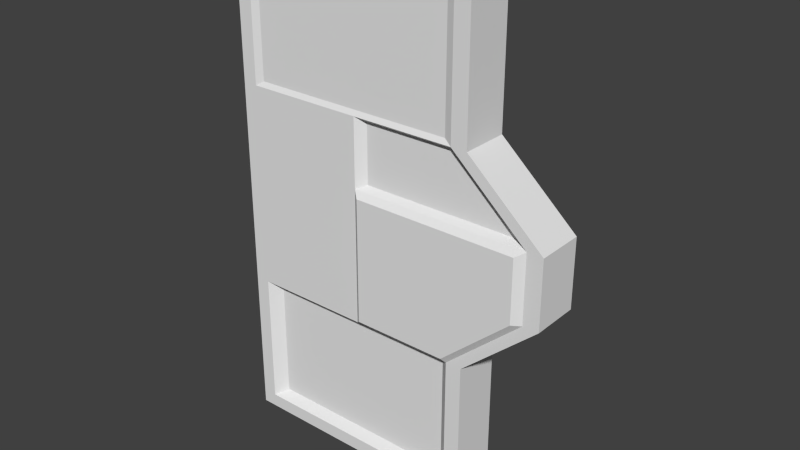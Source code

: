 # Source: T_r_4x4.blend  (saved by Blender 2.74.0; exported with 4.5.12 LTS)
import bpy
from mathutils import Matrix  # noqa: F401  (used for matrix-valued properties, if any)

bpy.ops.wm.read_factory_settings(use_empty=True)
scene = bpy.context.scene
scene.name = 'Scene'

# ---- collections
col_collection_1 = bpy.data.collections.new('Collection 1'); scene.collection.children.link(col_collection_1)

# ---- world
world_world = bpy.data.worlds.new('World'); scene.world = world_world
world_world.color = (0.05088, 0.05088, 0.05088)
world_world.use_sun_shadow = False
world_world.sun_shadow_jitter_overblur = 0.0
world_world.cycles.sampling_method = 'MANUAL'
world_world.cycles.sample_map_resolution = 256

# ---- meshes
me_plane_001 = bpy.data.meshes.new('Plane.001')
me_plane_001.from_pydata([(1.233, 0.448, -0.1725), (0.74, 0.448, -0.1725), (0.2472, -0.1048, -0.1725), (-0.2457, -0.1048, -0.1725), (-0.7386, 0.448, -0.1725), (-1.231, 0.448, -0.1725), (1.726, 0.448, -0.1725), (-1.724, 0.448, -0.1725), (-1.724, 0.3328, -0.1725), (-1.231, 0.3328, -0.1725), (-0.7386, 0.3328, -0.1725), (-0.2457, -0.22, -0.1725), (1.233, 2.052, -0.1725), (0.74, 2.052, -0.1725), (0.2472, 2.052, -0.1725), (-0.2457, 2.052, -0.1725), (-0.7386, 2.052, -0.1725), (-1.231, 2.052, -0.1725), (1.726, 2.052, -0.1725), (-1.724, 2.052, -0.1725), (-1.231, 0.5052, -0.153), (-1.689, 0.5052, -0.153), (-0.7737, 0.5052, -0.153), (-1.231, 1.995, -0.153), (-1.689, 1.995, -0.153), (-0.7737, 1.995, -0.153), (1.726, 1.195, -0.1725), (-0.7386, 1.195, -0.1725), (-0.2457, 1.195, -0.1725), (0.2472, 1.195, -0.1725), (0.74, 1.195, -0.1725), (-1.724, 1.195, -0.1725), (-1.231, 1.195, -0.153), (-0.7737, 1.195, -0.153), (-1.689, 1.195, -0.153), (0.6991, 0.4637, -0.2118), (0.2472, -0.04324, -0.2118), (-0.2048, -0.04324, -0.2118), (-0.2048, 1.148, -0.2118), (0.6991, 1.148, -0.2118), (0.2472, 1.148, -0.2118), (1.233, 0.5262, -0.1014), (0.7892, 0.5262, -0.1014), (1.677, 0.5262, -0.1014), (1.233, 1.97, -0.1014), (0.7892, 1.97, -0.1014), (1.677, 1.97, -0.1014), (1.233, 1.198, -0.1014), (1.677, 1.198, -0.1014), (0.7892, 1.198, -0.1014), (-0.2778, -0.002127, -0.1255), (-0.7064, 0.4786, -0.1255), (-0.2778, 1.128, -0.1255), (-0.7064, 1.128, -0.1255), (1.779, 0.4546, -0.1725), (-1.777, 0.4546, -0.1725), (1.271, 2.108, -0.1725), (0.7628, 2.108, -0.1725), (0.2547, 2.108, -0.1725), (-0.2533, 2.108, -0.1725), (-0.7613, 2.108, -0.1725), (-1.269, 2.108, -0.1725), (1.779, 2.108, -0.1725), (-1.777, 2.108, -0.1725), (1.779, 1.224, -0.1725), (-1.777, 1.224, -0.1725), (1.826, 0.4606, -0.1725), (-1.825, 0.4606, -0.1725), (-1.825, 0.3387, -0.1725), (1.305, 2.158, -0.1725), (0.7832, 2.158, -0.1725), (0.2616, 2.158, -0.1725), (-0.2601, 2.158, -0.1725), (-0.7817, 2.158, -0.1725), (-1.303, 2.158, -0.1725), (1.826, 2.158, -0.1725), (-1.825, 2.158, -0.1725), (1.826, 1.251, -0.1725), (-1.825, 1.251, -0.1725), (1.726, 0.3328, -0.1725), (0.2472, -0.22, -0.1725), (0.74, 0.3328, -0.1725), (1.233, 0.3328, -0.1725), (-1.777, 0.3359, -0.1725), (1.779, 0.3359, -0.1725), (1.826, 0.3387, -0.1725), (1.233, 0.448, 0.1725), (0.74, 0.448, 0.1725), (0.2472, -0.1048, 0.1725), (-0.2457, -0.1048, 0.1725), (-0.7386, 0.448, 0.1725), (-1.231, 0.448, 0.1725), (1.726, 0.448, 0.1725), (-1.724, 0.448, 0.1725), (-1.724, 0.3328, 0.1725), (-1.231, 0.3328, 0.1725), (-0.7386, 0.3328, 0.1725), (-0.2457, -0.22, 0.1725), (1.233, 2.052, 0.1725), (0.74, 2.052, 0.1725), (0.2472, 2.052, 0.1725), (-0.2457, 2.052, 0.1725), (-0.7386, 2.052, 0.1725), (-1.231, 2.052, 0.1725), (1.726, 2.052, 0.1725), (-1.724, 2.052, 0.1725), (-1.231, 0.5052, 0.153), (-1.689, 0.5052, 0.153), (-0.7737, 0.5052, 0.153), (-1.231, 1.995, 0.153), (-1.689, 1.995, 0.153), (-0.7737, 1.995, 0.153), (1.726, 1.195, 0.1725), (-0.7386, 1.195, 0.1725), (-0.2457, 1.195, 0.1725), (0.2472, 1.195, 0.1725), (0.74, 1.195, 0.1725), (-1.724, 1.195, 0.1725), (-1.231, 1.195, 0.153), (-0.7737, 1.195, 0.153), (-1.689, 1.195, 0.153), (0.6991, 0.4637, 0.2118), (0.2472, -0.04324, 0.2118), (-0.2048, -0.04324, 0.2118), (-0.2048, 1.148, 0.2118), (0.6991, 1.148, 0.2118), (0.2472, 1.148, 0.2118), (1.233, 0.5262, 0.1014), (0.7892, 0.5262, 0.1014), (1.677, 0.5262, 0.1014), (1.233, 1.97, 0.1014), (0.7892, 1.97, 0.1014), (1.677, 1.97, 0.1014), (1.233, 1.198, 0.1014), (1.677, 1.198, 0.1014), (0.7892, 1.198, 0.1014), (-0.2778, -0.002127, 0.1255), (-0.7064, 0.4786, 0.1255), (-0.2778, 1.128, 0.1255), (-0.7064, 1.128, 0.1255), (1.779, 0.4546, 0.1725), (-1.777, 0.4546, 0.1725), (1.271, 2.108, 0.1725), (0.7628, 2.108, 0.1725), (0.2547, 2.108, 0.1725), (-0.2533, 2.108, 0.1725), (-0.7613, 2.108, 0.1725), (-1.269, 2.108, 0.1725), (1.779, 2.108, 0.1725), (-1.777, 2.108, 0.1725), (1.779, 1.224, 0.1725), (-1.777, 1.224, 0.1725), (1.826, 0.4606, 0.1725), (-1.825, 0.4606, 0.1725), (-1.825, 0.3387, 0.1725), (1.305, 2.158, 0.1725), (0.7832, 2.158, 0.1725), (0.2616, 2.158, 0.1725), (-0.2601, 2.158, 0.1725), (-0.7817, 2.158, 0.1725), (-1.303, 2.158, 0.1725), (1.826, 2.158, 0.1725), (-1.825, 2.158, 0.1725), (1.826, 1.251, 0.1725), (-1.825, 1.251, 0.1725), (1.726, 0.3328, 0.1725), (0.2472, -0.22, 0.1725), (0.74, 0.3328, 0.1725), (1.233, 0.3328, 0.1725), (-1.777, 0.3359, 0.1725), (1.779, 0.3359, 0.1725), (1.826, 0.3387, 0.1725)], [], [(8, 7, 5, 9), (9, 5, 4, 10), (10, 4, 3, 11), (18, 26, 48, 46), (27, 4, 22, 33), (28, 15, 14, 29), (1, 30, 49, 42), (29, 14, 13, 30), (27, 16, 15, 28), (31, 19, 24, 34), (32, 23, 25, 33), (34, 24, 23, 32), (17, 16, 25, 23), (19, 17, 23, 24), (4, 5, 20, 22), (5, 7, 21, 20), (21, 34, 32, 20), (20, 32, 33, 22), (7, 31, 34, 21), (27, 28, 52, 53), (29, 30, 39, 40), (26, 6, 43, 48), (28, 29, 40, 38), (16, 27, 33, 25), (30, 13, 45, 49), (36, 40, 39, 35), (37, 38, 40, 36), (30, 1, 35, 39), (3, 28, 38, 37), (2, 3, 37, 36), (1, 2, 36, 35), (47, 44, 46, 48), (49, 45, 44, 47), (42, 49, 47, 41), (41, 47, 48, 43), (12, 18, 46, 44), (13, 12, 44, 45), (6, 0, 41, 43), (0, 1, 42, 41), (51, 53, 52, 50), (4, 27, 53, 51), (28, 3, 50, 52), (3, 4, 51, 50), (26, 18, 62, 64), (18, 12, 56, 62), (14, 15, 59, 58), (13, 14, 58, 57), (6, 26, 64, 54), (17, 19, 63, 61), (19, 31, 65, 63), (16, 17, 61, 60), (12, 13, 57, 56), (31, 7, 55, 65), (15, 16, 60, 59), (63, 65, 78, 76), (65, 55, 67, 78), (62, 56, 69, 75), (58, 59, 72, 71), (57, 58, 71, 70), (61, 63, 76, 74), (54, 64, 77, 66), (64, 62, 75, 77), (60, 61, 74, 73), (56, 57, 70, 69), (59, 60, 73, 72), (80, 2, 1, 81), (81, 1, 0, 82), (82, 0, 6, 79), (11, 3, 2, 80), (7, 8, 83, 55), (79, 6, 54, 84), (55, 83, 68, 67), (84, 54, 66, 85), (94, 95, 91, 93), (95, 96, 90, 91), (96, 97, 89, 90), (104, 132, 134, 112), (113, 119, 108, 90), (114, 115, 100, 101), (87, 128, 135, 116), (115, 116, 99, 100), (113, 114, 101, 102), (117, 120, 110, 105), (118, 119, 111, 109), (120, 118, 109, 110), (103, 109, 111, 102), (105, 110, 109, 103), (90, 108, 106, 91), (91, 106, 107, 93), (107, 106, 118, 120), (106, 108, 119, 118), (93, 107, 120, 117), (113, 139, 138, 114), (115, 126, 125, 116), (112, 134, 129, 92), (114, 124, 126, 115), (102, 111, 119, 113), (116, 135, 131, 99), (122, 121, 125, 126), (123, 122, 126, 124), (116, 125, 121, 87), (89, 123, 124, 114), (88, 122, 123, 89), (87, 121, 122, 88), (133, 134, 132, 130), (135, 133, 130, 131), (128, 127, 133, 135), (127, 129, 134, 133), (98, 130, 132, 104), (99, 131, 130, 98), (92, 129, 127, 86), (86, 127, 128, 87), (137, 136, 138, 139), (90, 137, 139, 113), (114, 138, 136, 89), (89, 136, 137, 90), (112, 150, 148, 104), (104, 148, 142, 98), (100, 144, 145, 101), (99, 143, 144, 100), (92, 140, 150, 112), (103, 147, 149, 105), (105, 149, 151, 117), (102, 146, 147, 103), (98, 142, 143, 99), (117, 151, 141, 93), (101, 145, 146, 102), (149, 162, 164, 151), (151, 164, 153, 141), (148, 161, 155, 142), (144, 157, 158, 145), (143, 156, 157, 144), (147, 160, 162, 149), (140, 152, 163, 150), (150, 163, 161, 148), (146, 159, 160, 147), (142, 155, 156, 143), (145, 158, 159, 146), (166, 167, 87, 88), (167, 168, 86, 87), (168, 165, 92, 86), (97, 166, 88, 89), (93, 141, 169, 94), (165, 170, 140, 92), (141, 153, 154, 169), (170, 171, 152, 140), (68, 154, 153, 67), (67, 153, 164, 78), (78, 164, 162, 76), (76, 162, 160, 74), (74, 160, 159, 73), (73, 159, 158, 72), (72, 158, 157, 71), (71, 157, 156, 70), (70, 156, 155, 69), (69, 155, 161, 75), (75, 161, 163, 77), (77, 163, 152, 66), (66, 152, 171, 85), (84, 85, 171, 170), (79, 84, 170, 165), (82, 79, 165, 168), (81, 82, 168, 167), (80, 81, 167, 166), (11, 80, 166, 97), (10, 11, 97, 96), (9, 10, 96, 95), (8, 9, 95, 94), (68, 83, 169, 154), (83, 8, 94, 169)])
_uv = me_plane_001.uv_layers.new(name='UVMap')
_uv.uv.foreach_set('vector', [0.6379, 0.6664, 0.6379, 0.724, 0.8843, 0.724, 0.8843, 0.6664, 0.8843, 0.6664, 0.8843, 0.724, 1.131, 0.724, 1.131, 0.6664, 0.1307, 0.6664, 0.1307, 0.724, 0.3772, 0.4476, 0.3772, 0.39, 0.5258, 0.4138, 0.09728, 0.4138, 0.09912, 0.4493, 0.4849, 0.4493, 0.1307, 0.09728, 0.1307, -0.276, 0.1132, -0.2474, 0.1132, 0.09728, 0.3772, 0.09728, 0.3772, 0.5258, 0.6236, 0.5258, 0.6236, 0.09728, 0.724, 0.4138, 1.097, 0.4138, 1.099, 0.4493, 0.7631, 0.4493, 0.6236, 0.09728, 0.6236, 0.5258, 0.87, 0.5258, 0.87, 0.09728, 0.1307, 0.09728, 0.1307, 0.5258, 0.3772, 0.5258, 0.3772, 0.09728, 0.6379, 0.09728, 0.6379, 0.5258, 0.6554, 0.4973, 0.6554, 0.09728, 0.8843, 0.09728, 0.8843, 0.4973, 1.113, 0.4973, 1.113, 0.09728, 0.6554, 0.09728, 0.6554, 0.4973, 0.8843, 0.4973, 0.8843, 0.09728, 0.8843, 0.5258, 1.131, 0.5258, 1.113, 0.4973, 0.8843, 0.4973, 0.6379, 0.5258, 0.8843, 0.5258, 0.8843, 0.4973, 0.6554, 0.4973, 0.1307, 0.724, -0.1157, 0.724, -0.1157, 0.7526, 0.1132, 0.7526, 0.8843, 0.724, 0.6379, 0.724, 0.6554, 0.7526, 0.8843, 0.7526, 0.6554, 0.7526, 0.6554, 1.097, 0.8843, 1.097, 0.8843, 0.7526, 0.8843, 0.7526, 0.8843, 1.097, 1.113, 1.097, 1.113, 0.7526, 0.6379, 0.724, 0.6379, 1.097, 0.6554, 1.097, 0.6554, 0.7526, 0.1307, 0.09728, 0.3772, 0.09728, 0.3611, 0.06396, 0.1468, 0.06396, 0.6236, 0.09728, 0.87, 0.09728, 0.8496, 0.07415, 0.6236, 0.07415, 0.09728, 0.4138, -0.276, 0.4138, -0.2369, 0.4493, 0.09912, 0.4493, 0.3772, 0.09728, 0.6236, 0.09728, 0.6236, 0.07415, 0.3976, 0.07415, 0.1307, 0.5258, 0.1307, 0.09728, 0.1132, 0.09728, 0.1132, 0.4973, 0.09728, 0.4138, 0.5258, 0.4138, 0.4849, 0.4493, 0.09912, 0.4493, 0.6236, 0.4784, 0.6236, 1.074, 0.8496, 1.074, 0.8496, 0.7318, 0.3976, 0.4784, 0.3976, 1.074, 0.6236, 1.074, 0.6236, 0.4784, 0.87, 0.09728, 0.87, -0.276, 0.8496, -0.2682, 0.8496, 0.07415, 0.3772, 0.4476, 0.3772, 1.097, 0.3976, 1.074, 0.3976, 0.4784, 0.6236, 0.4476, 0.3772, 0.4476, 0.3976, 0.4784, 0.6236, 0.4784, 0.87, 0.724, 0.6236, 0.4476, 0.6236, 0.4784, 0.8496, 0.7318, 0.1164, 0.09912, 0.1164, 0.4849, 0.3383, 0.4849, 0.3383, 0.09912, 0.8946, 0.09912, 0.8946, 0.4849, 1.116, 0.4849, 1.116, 0.09912, 0.8946, 0.7631, 0.8946, 1.099, 1.116, 1.099, 1.116, 0.7631, 0.1164, 0.7631, 0.1164, 1.099, 0.3383, 1.099, 0.3383, 0.7631, 0.1164, 0.5258, 0.3629, 0.5258, 0.3383, 0.4849, 0.1164, 0.4849, 0.87, 0.5258, 1.116, 0.5258, 1.116, 0.4849, 0.8946, 0.4849, 0.3629, 0.724, 0.1164, 0.724, 0.1164, 0.7631, 0.3383, 0.7631, 0.1164, 0.724, -0.13, 0.724, -0.1054, 0.7631, 0.1164, 0.7631, 0.1468, 0.7393, 0.1468, 1.064, 0.3611, 1.064, 0.3611, 0.4989, 0.724, 0.4138, 1.097, 0.4138, 1.064, 0.4372, 0.7393, 0.4372, 0.09728, 0.4138, -0.5524, 0.4138, -0.5011, 0.4372, 0.06396, 0.4372, 0.3772, 0.4476, 0.1307, 0.724, 0.1468, 0.7393, 0.3611, 0.4989, 0.3629, 0.09728, 0.3629, 0.5258, 0.3894, 0.5538, 0.3894, 0.1121, 0.3629, 0.5258, 0.1164, 0.5258, 0.1354, 0.5538, 0.3894, 0.5538, 0.6236, 0.5258, 0.3772, 0.5258, 0.3734, 0.5538, 0.6274, 0.5538, 0.87, 0.5258, 0.6236, 0.5258, 0.6274, 0.5538, 0.8814, 0.5538, 0.3629, 0.724, 0.3629, 1.097, 0.3894, 1.112, 0.3894, 0.7273, 0.8843, 0.5258, 0.6379, 0.5258, 0.6113, 0.5538, 0.8653, 0.5538, 0.6379, 0.5258, 0.6379, 0.09728, 0.6113, 0.1121, 0.6113, 0.5538, 0.1307, 0.5258, -0.1157, 0.5258, -0.1347, 0.5538, 0.1193, 0.5538, 0.1164, 0.5258, -0.13, 0.5258, -0.1186, 0.5538, 0.1354, 0.5538, 0.6379, 0.09728, 0.6379, -0.276, 0.6113, -0.2727, 0.6113, 0.1121, 0.3772, 0.5258, 0.1307, 0.5258, 0.1193, 0.5538, 0.3734, 0.5538, 0.6113, 0.5538, 0.6113, 0.1121, 0.5875, 0.1254, 0.5875, 0.5789, 0.6113, 0.1121, 0.6113, -0.2727, 0.5875, -0.2697, 0.5875, 0.1254, 0.3894, 0.5538, 0.1354, 0.5538, 0.1524, 0.5789, 0.4132, 0.5789, 0.6274, 0.5538, 0.3734, 0.5538, 0.37, 0.5789, 0.6308, 0.5789, 0.8814, 0.5538, 0.6274, 0.5538, 0.6308, 0.5789, 0.8916, 0.5789, 0.8653, 0.5538, 0.6113, 0.5538, 0.5875, 0.5789, 0.8483, 0.5789, 0.3894, 0.7273, 0.3894, 1.112, 0.4132, 1.125, 0.4132, 0.7303, 0.3894, 0.1121, 0.3894, 0.5538, 0.4132, 0.5789, 0.4132, 0.1254, 0.1193, 0.5538, -0.1347, 0.5538, -0.1517, 0.5789, 0.1091, 0.5789, 0.1354, 0.5538, -0.1186, 0.5538, -0.1084, 0.5789, 0.1524, 0.5789, 0.3734, 0.5538, 0.1193, 0.5538, 0.1091, 0.5789, 0.37, 0.5789, 0.6236, 0.39, 0.6236, 0.4476, 0.87, 0.724, 0.87, 0.6664, 0.87, 0.6664, 0.87, 0.724, 1.116, 0.724, 1.116, 0.6664, 0.1164, 0.6664, 0.1164, 0.724, 0.3629, 0.724, 0.3629, 0.6664, 0.3772, 0.39, 0.3772, 0.4476, 0.6236, 0.4476, 0.6236, 0.39, 0.6379, 0.724, 0.6379, 0.6664, 0.6113, 0.668, 0.6113, 0.7273, 0.3629, 0.6664, 0.3629, 0.724, 0.3894, 0.7273, 0.3894, 0.668, 0.6113, 0.7273, 0.6113, 0.668, 0.5875, 0.6693, 0.5875, 0.7303, 0.3894, 0.668, 0.3894, 0.7273, 0.4132, 0.7303, 0.4132, 0.6693, 0.6379, 0.6664, 0.8843, 0.6664, 0.8843, 0.724, 0.6379, 0.724, 0.8843, 0.6664, 1.131, 0.6664, 1.131, 0.724, 0.8843, 0.724, 0.1307, 0.6664, 0.3772, 0.39, 0.3772, 0.4476, 0.1307, 0.724, 0.5258, 0.5862, 0.4849, 0.5507, 0.09912, 0.5507, 0.09728, 0.5863, 0.1307, 0.09728, 0.1132, 0.09728, 0.1132, -0.2474, 0.1307, -0.276, 0.3772, 0.09728, 0.6236, 0.09728, 0.6236, 0.5258, 0.3772, 0.5258, 0.724, 0.5863, 0.7631, 0.5507, 1.099, 0.5507, 1.097, 0.5863, 0.6236, 0.09728, 0.87, 0.09728, 0.87, 0.5258, 0.6236, 0.5258, 0.1307, 0.09728, 0.3772, 0.09728, 0.3772, 0.5258, 0.1307, 0.5258, 0.6379, 0.09728, 0.6554, 0.09728, 0.6554, 0.4973, 0.6379, 0.5258, 0.8843, 0.09728, 1.113, 0.09728, 1.113, 0.4973, 0.8843, 0.4973, 0.6554, 0.09728, 0.8843, 0.09728, 0.8843, 0.4973, 0.6554, 0.4973, 0.8843, 0.5258, 0.8843, 0.4973, 1.113, 0.4973, 1.131, 0.5258, 0.6379, 0.5258, 0.6554, 0.4973, 0.8843, 0.4973, 0.8843, 0.5258, 0.1307, 0.724, 0.1132, 0.7526, -0.1157, 0.7526, -0.1157, 0.724, 0.8843, 0.724, 0.8843, 0.7526, 0.6554, 0.7526, 0.6379, 0.724, 0.6554, 0.7526, 0.8843, 0.7526, 0.8843, 1.097, 0.6554, 1.097, 0.8843, 0.7526, 1.113, 0.7526, 1.113, 1.097, 0.8843, 1.097, 0.6379, 0.724, 0.6554, 0.7526, 0.6554, 1.097, 0.6379, 1.097, 0.1307, 0.09728, 0.1468, 0.06396, 0.3611, 0.06396, 0.3772, 0.09728, 0.6236, 0.09728, 0.6236, 0.07415, 0.8496, 0.07415, 0.87, 0.09728, 0.09728, 0.5863, 0.09912, 0.5507, -0.2369, 0.5507, -0.276, 0.5863, 0.3772, 0.09728, 0.3976, 0.07415, 0.6236, 0.07415, 0.6236, 0.09728, 0.1307, 0.5258, 0.1132, 0.4973, 0.1132, 0.09728, 0.1307, 0.09728, 0.09728, 0.5863, 0.09912, 0.5507, 0.4849, 0.5507, 0.5258, 0.5862, 0.6236, 0.4784, 0.8496, 0.7318, 0.8496, 1.074, 0.6236, 1.074, 0.3976, 0.4784, 0.6236, 0.4784, 0.6236, 1.074, 0.3976, 1.074, 0.87, 0.09728, 0.8496, 0.07415, 0.8496, -0.2682, 0.87, -0.276, 0.3772, 0.4476, 0.3976, 0.4784, 0.3976, 1.074, 0.3772, 1.097, 0.6236, 0.4476, 0.6236, 0.4784, 0.3976, 0.4784, 0.3772, 0.4476, 0.87, 0.724, 0.8496, 0.7318, 0.6236, 0.4784, 0.6236, 0.4476, 0.1164, 0.09912, 0.3383, 0.09912, 0.3383, 0.4849, 0.1164, 0.4849, 0.8946, 0.09912, 1.116, 0.09912, 1.116, 0.4849, 0.8946, 0.4849, 0.8946, 0.7631, 1.116, 0.7631, 1.116, 1.099, 0.8946, 1.099, 0.1164, 0.7631, 0.3383, 0.7631, 0.3383, 1.099, 0.1164, 1.099, 0.1164, 0.5258, 0.1164, 0.4849, 0.3383, 0.4849, 0.3629, 0.5258, 0.87, 0.5258, 0.8946, 0.4849, 1.116, 0.4849, 1.116, 0.5258, 0.3629, 0.724, 0.3383, 0.7631, 0.1164, 0.7631, 0.1164, 0.724, 0.1164, 0.724, 0.1164, 0.7631, -0.1054, 0.7631, -0.13, 0.724, 0.1468, 0.7393, 0.3611, 0.4989, 0.3611, 1.064, 0.1468, 1.064, 0.724, 0.5863, 0.7393, 0.5628, 1.064, 0.5628, 1.097, 0.5863, 0.09728, 0.5863, 0.06396, 0.5628, -0.5011, 0.5628, -0.5524, 0.5863, 0.3772, 0.4476, 0.3611, 0.4989, 0.1468, 0.7393, 0.1307, 0.724, 0.3629, 0.09728, 0.3894, 0.1121, 0.3894, 0.5538, 0.3629, 0.5258, 0.3629, 0.5258, 0.3894, 0.5538, 0.1354, 0.5538, 0.1164, 0.5258, 0.6236, 0.5258, 0.6274, 0.5538, 0.3734, 0.5538, 0.3772, 0.5258, 0.87, 0.5258, 0.8814, 0.5538, 0.6274, 0.5538, 0.6236, 0.5258, 0.3629, 0.724, 0.3894, 0.7273, 0.3894, 1.112, 0.3629, 1.097, 0.8843, 0.5258, 0.8653, 0.5538, 0.6113, 0.5538, 0.6379, 0.5258, 0.6379, 0.5258, 0.6113, 0.5538, 0.6113, 0.1121, 0.6379, 0.09728, 0.1307, 0.5258, 0.1193, 0.5538, -0.1347, 0.5538, -0.1157, 0.5258, 0.1164, 0.5258, 0.1354, 0.5538, -0.1186, 0.5538, -0.13, 0.5258, 0.6379, 0.09728, 0.6113, 0.1121, 0.6113, -0.2727, 0.6379, -0.276, 0.3772, 0.5258, 0.3734, 0.5538, 0.1193, 0.5538, 0.1307, 0.5258, 0.6113, 0.5538, 0.5875, 0.5789, 0.5875, 0.1254, 0.6113, 0.1121, 0.6113, 0.1121, 0.5875, 0.1254, 0.5875, -0.2697, 0.6113, -0.2727, 0.3894, 0.5538, 0.4132, 0.5789, 0.1524, 0.5789, 0.1354, 0.5538, 0.6274, 0.5538, 0.6308, 0.5789, 0.37, 0.5789, 0.3734, 0.5538, 0.8814, 0.5538, 0.8916, 0.5789, 0.6308, 0.5789, 0.6274, 0.5538, 0.8653, 0.5538, 0.8483, 0.5789, 0.5875, 0.5789, 0.6113, 0.5538, 0.3894, 0.7273, 0.4132, 0.7303, 0.4132, 1.125, 0.3894, 1.112, 0.3894, 0.1121, 0.4132, 0.1254, 0.4132, 0.5789, 0.3894, 0.5538, 0.1193, 0.5538, 0.1091, 0.5789, -0.1517, 0.5789, -0.1347, 0.5538, 0.1354, 0.5538, 0.1524, 0.5789, -0.1084, 0.5789, -0.1186, 0.5538, 0.3734, 0.5538, 0.37, 0.5789, 0.1091, 0.5789, 0.1193, 0.5538, 0.6236, 0.39, 0.87, 0.6664, 0.87, 0.724, 0.6236, 0.4476, 0.87, 0.6664, 1.116, 0.6664, 1.116, 0.724, 0.87, 0.724, 0.1164, 0.6664, 0.3629, 0.6664, 0.3629, 0.724, 0.1164, 0.724, 0.3772, 0.39, 0.6236, 0.39, 0.6236, 0.4476, 0.3772, 0.4476, 0.6379, 0.724, 0.6113, 0.7273, 0.6113, 0.668, 0.6379, 0.6664, 0.3629, 0.6664, 0.3894, 0.668, 0.3894, 0.7273, 0.3629, 0.724, 0.6113, 0.7273, 0.5875, 0.7303, 0.5875, 0.6693, 0.6113, 0.668, 0.3894, 0.668, 0.4132, 0.6693, 0.4132, 0.7303, 0.3894, 0.7273, 0.6693, 0.4138, 0.6693, 0.5863, 0.7303, 0.5863, 0.7303, 0.4138, 0.7303, 0.4138, 0.7303, 0.5863, 1.125, 0.5863, 1.125, 0.4138, 0.1254, 0.4138, 0.1254, 0.5863, 0.5789, 0.5862, 0.5789, 0.4138, 0.5875, 0.4138, 0.5875, 0.5862, 0.8483, 0.5862, 0.8483, 0.4138, 0.8483, 0.4138, 0.8483, 0.5862, 1.109, 0.5862, 1.109, 0.4138, 0.1091, 0.4138, 0.1091, 0.5862, 0.37, 0.5862, 0.37, 0.4138, 0.37, 0.4138, 0.37, 0.5862, 0.6308, 0.5862, 0.6308, 0.4138, 0.6308, 0.4138, 0.6308, 0.5862, 0.8916, 0.5862, 0.8916, 0.4138, 0.8916, 0.4138, 0.8916, 0.5862, 1.152, 0.5862, 1.152, 0.4138, 0.1524, 0.4138, 0.1524, 0.5862, 0.4132, 0.5862, 0.4132, 0.4138, 0.5789, 0.4138, 0.5789, 0.5862, 0.1254, 0.5863, 0.1254, 0.4138, 0.1254, 0.4138, 0.1254, 0.5863, -0.2697, 0.5863, -0.2697, 0.4138, 0.7303, 0.4138, 0.7303, 0.5863, 0.6693, 0.5863, 0.6693, 0.4138, 0.3894, 0.4138, 0.4132, 0.4138, 0.4132, 0.5863, 0.3894, 0.5863, 0.3629, 0.4138, 0.3894, 0.4138, 0.3894, 0.5863, 0.3629, 0.5863, 0.1164, 0.4138, 0.3629, 0.4138, 0.3629, 0.5863, 0.1164, 0.5863, 0.87, 0.4138, 1.116, 0.4138, 1.116, 0.5863, 0.87, 0.5863, 0.39, 0.4137, 0.6664, 0.4138, 0.6664, 0.5863, 0.39, 0.5863, 0.3772, 0.4137, 0.6236, 0.4137, 0.6236, 0.5863, 0.3772, 0.5863, 0.6664, 0.4138, 0.39, 0.4137, 0.39, 0.5863, 0.6664, 0.5863, 0.8843, 0.4138, 1.131, 0.4138, 1.131, 0.5863, 0.8843, 0.5863, 0.6379, 0.4138, 0.8843, 0.4138, 0.8843, 0.5863, 0.6379, 0.5863, 0.5875, 0.4138, 0.6113, 0.4138, 0.6113, 0.5863, 0.5875, 0.5863, 0.6113, 0.4138, 0.6379, 0.4138, 0.6379, 0.5863, 0.6113, 0.5863])
me_plane_001.use_remesh_preserve_volume = False
me_plane_001.use_remesh_preserve_attributes = False
me_plane_001.use_mirror_vertex_groups = False
me_plane_001.update()

# ---- objects
ob_left = bpy.data.objects.new('Left', me_plane_001)

# ---- transforms, parenting, visibility, modifiers, constraints
ob_left.location = (0.0, 0.0, 0.0)
ob_left.rotation_euler = (-1.571, 1.571, 0.0)
ob_left.lineart.crease_threshold = 0.0

# ---- collection membership
col_collection_1.objects.link(ob_left)

# ---- scene / render settings (as saved in the file)
scene.frame_start = 1; scene.frame_end = 250; scene.frame_set(0)
scene.render.engine = 'BLENDER_EEVEE_NEXT'
scene.render.resolution_percentage = 50
scene.render.dither_intensity = 0.0
scene.cycles.use_denoising = False
scene.cycles.samples = 10
scene.cycles.sampling_pattern = 'TABULATED_SOBOL'
scene.cycles.light_sampling_threshold = 0.0
scene.cycles.use_adaptive_sampling = False
scene.cycles.use_light_tree = False
scene.cycles.blur_glossy = 0.0
scene.cycles.pixel_filter_type = 'GAUSSIAN'
scene.cycles.sample_clamp_indirect = 0.0
scene.view_settings.view_transform = 'Standard'
bpy.context.view_layer.update()

# ---- added for rendering (the .blend has no active camera and no usable light): camera, sun
cam_auto = bpy.data.cameras.new('AutoCamera')
cam_auto.lens = 50.0
cam_auto.sensor_width = 36.0
cam_auto.clip_end = 1000.0
ob_auto_camera = bpy.data.objects.new('AutoCamera', cam_auto)
scene.collection.objects.link(ob_auto_camera)
ob_auto_camera.location = (3.08166, -4.86076, 3.23978)
ob_auto_camera.rotation_euler = (1.09748, -7.21219e-08, 0.694738)
scene.camera = ob_auto_camera
light_auto_sun = bpy.data.lights.new('AutoSun', 'SUN')
light_auto_sun.energy = 3.0
light_auto_sun.angle = 0.0523599
ob_auto_sun = bpy.data.objects.new('AutoSun', light_auto_sun)
scene.collection.objects.link(ob_auto_sun)
ob_auto_sun.rotation_euler = (0.872665, 0.174533, 0.523599)
bpy.context.view_layer.update()
